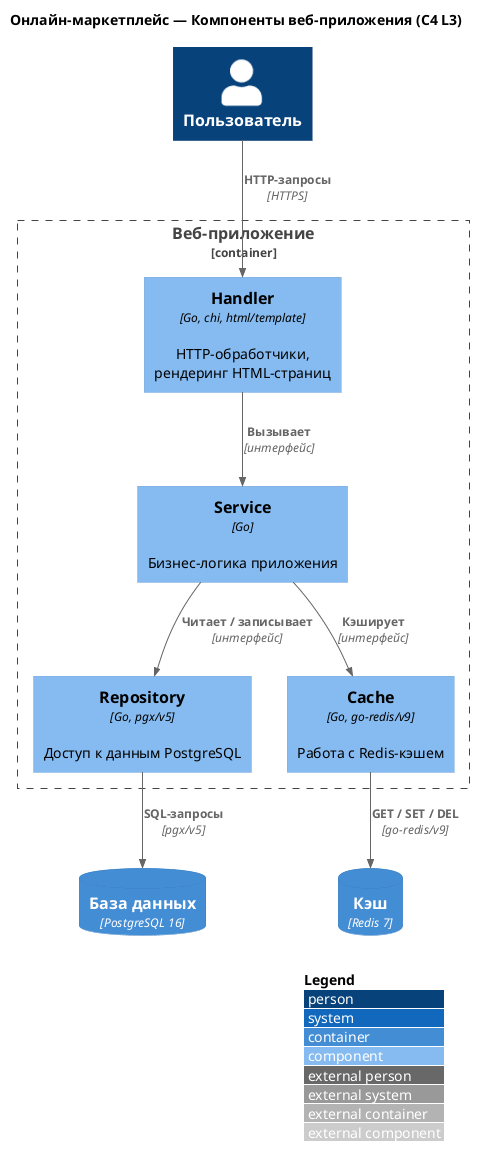

The diagram above was rendered by PlantUML. Its source (embedded in the PNG):
@startuml C4_L3
!include <C4/C4_Component>

title Онлайн-маркетплейс — Компоненты веб-приложения (C4 L3)

Person(user, "Пользователь")

Container_Boundary(webapp, "Веб-приложение") {
    Component(handler, "Handler", "Go, chi, html/template", "HTTP-обработчики, рендеринг HTML-страниц")
    Component(service, "Service", "Go", "Бизнес-логика приложения")
    Component(repository, "Repository", "Go, pgx/v5", "Доступ к данным PostgreSQL")
    Component(cache, "Cache", "Go, go-redis/v9", "Работа с Redis-кэшем")
}

ContainerDb(postgres, "База данных", "PostgreSQL 16", "")
ContainerDb(redis, "Кэш", "Redis 7", "")

Rel(user, handler, "HTTP-запросы", "HTTPS")
Rel(handler, service, "Вызывает", "интерфейс")
Rel(service, repository, "Читает / записывает", "интерфейс")
Rel(service, cache, "Кэширует", "интерфейс")
Rel(repository, postgres, "SQL-запросы", "pgx/v5")
Rel(cache, redis, "GET / SET / DEL", "go-redis/v9")

LAYOUT_WITH_LEGEND()

@enduml